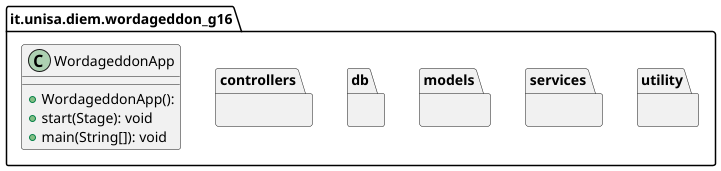

The diagram above was rendered by PlantUML. Its source (embedded in the PNG):
@startuml
set namespaceSeparator none
package it.unisa.diem.wordageddon_g16 {
    package controllers{}
    package db{}
    package models{}
    package services{}
    package utility{}
    class WordageddonApp {
      + WordageddonApp():
      + start(Stage): void
      + main(String[]): void
    }
}
@enduml